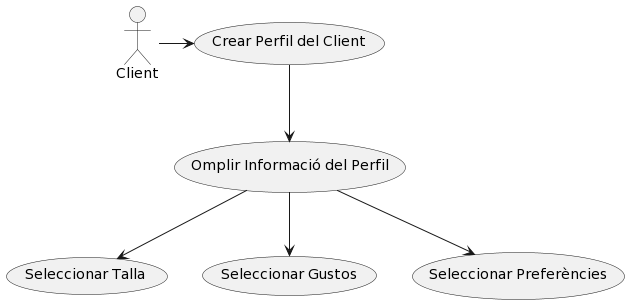

The diagram above was rendered by PlantUML. Its source (embedded in the PNG):
@startuml
:Client: -> (Crear Perfil del Client)

(Crear Perfil del Client) --> (Omplir Informació del Perfil)

(Omplir Informació del Perfil) --> (Seleccionar Talla)
(Omplir Informació del Perfil) --> (Seleccionar Gustos)
(Omplir Informació del Perfil) --> (Seleccionar Preferències)
@enduml